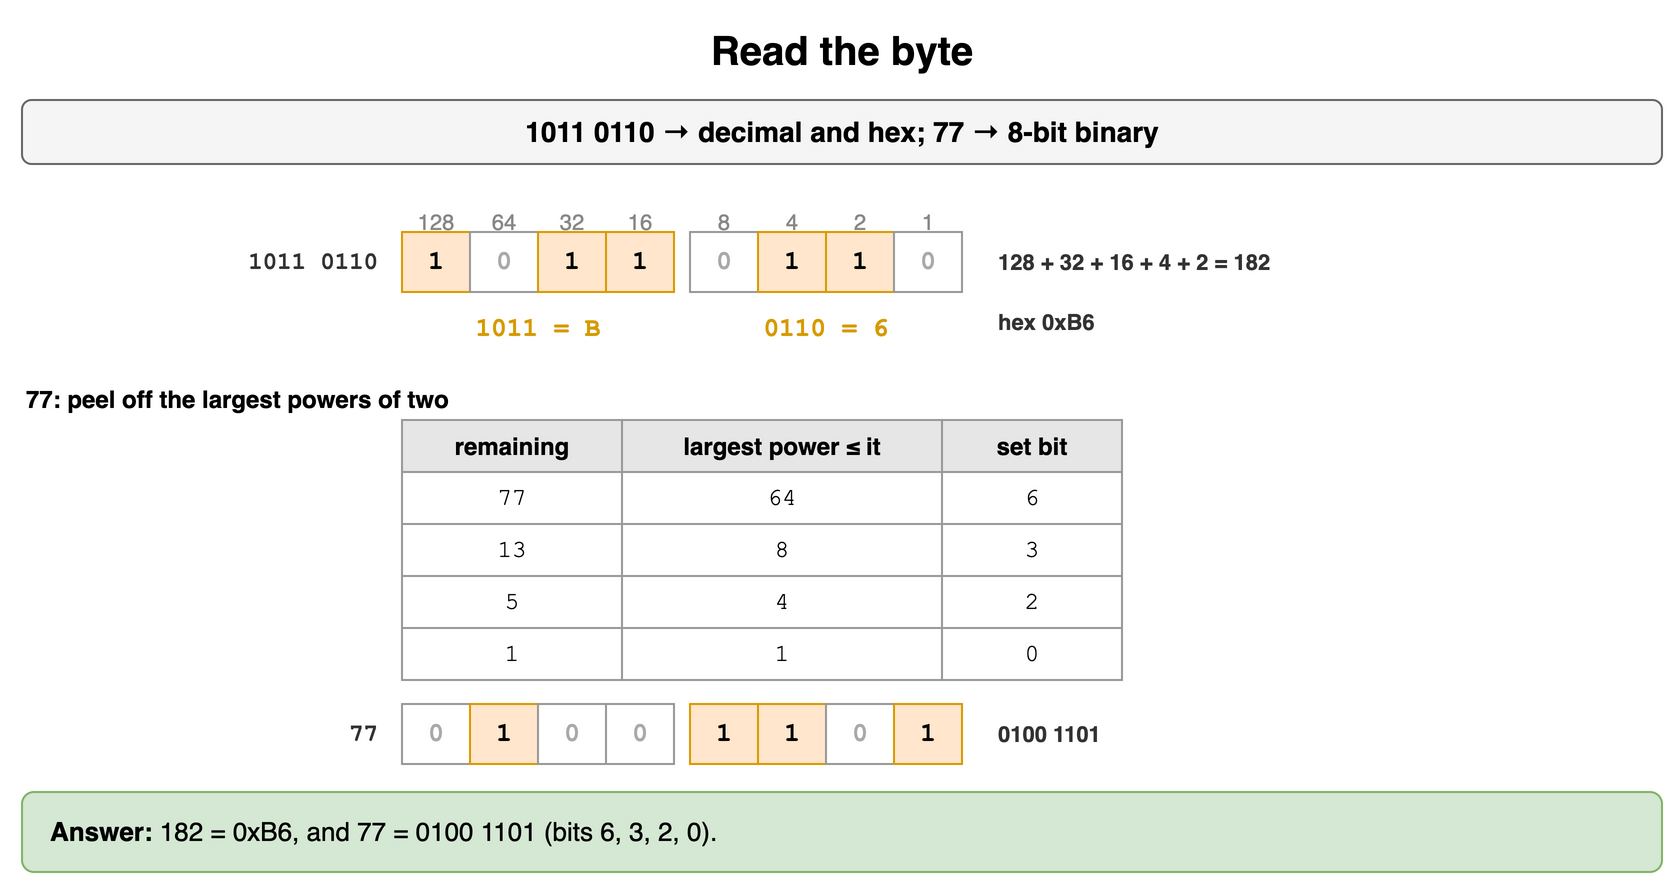

The diagram above was exported from draw.io. Its source (the exported page's mxGraphModel, read from the mxfile embedded in the PNG):
<mxGraphModel dx="900" dy="452" grid="1" gridSize="10" guides="1" tooltips="1" connect="1" arrows="1" fold="1" page="1" pageScale="1" pageWidth="900" pageHeight="452" math="0" shadow="0">
  <root>
    <mxCell id="0" />
    <mxCell id="1" parent="0" />
    <mxCell id="d11" value="Read the byte" style="text;html=1;align=center;verticalAlign=middle;whiteSpace=wrap;fontSize=20;fontStyle=1;" vertex="1" parent="1">
      <mxGeometry x="40" y="10" width="820" height="30" as="geometry" />
    </mxCell>
    <mxCell id="d12" value="1011 0110 → decimal and hex; 77 → 8-bit binary" style="rounded=1;whiteSpace=wrap;html=1;fillColor=#f5f5f5;strokeColor=#666666;fontStyle=1;fontSize=14;" vertex="1" parent="1">
      <mxGeometry x="40" y="50" width="820" height="32" as="geometry" />
    </mxCell>
    <mxCell id="d13" value="128" style="text;html=1;whiteSpace=wrap;fontSize=11;align=center;fontSize=11;fontColor=#888888;" vertex="1" parent="1">
      <mxGeometry x="226" y="98" width="42" height="14" as="geometry" />
    </mxCell>
    <mxCell id="d14" value="64" style="text;html=1;whiteSpace=wrap;fontSize=11;align=center;fontSize=11;fontColor=#888888;" vertex="1" parent="1">
      <mxGeometry x="260" y="98" width="42" height="14" as="geometry" />
    </mxCell>
    <mxCell id="d15" value="32" style="text;html=1;whiteSpace=wrap;fontSize=11;align=center;fontSize=11;fontColor=#888888;" vertex="1" parent="1">
      <mxGeometry x="294" y="98" width="42" height="14" as="geometry" />
    </mxCell>
    <mxCell id="d16" value="16" style="text;html=1;whiteSpace=wrap;fontSize=11;align=center;fontSize=11;fontColor=#888888;" vertex="1" parent="1">
      <mxGeometry x="328" y="98" width="42" height="14" as="geometry" />
    </mxCell>
    <mxCell id="d17" value="8" style="text;html=1;whiteSpace=wrap;fontSize=11;align=center;fontSize=11;fontColor=#888888;" vertex="1" parent="1">
      <mxGeometry x="370" y="98" width="42" height="14" as="geometry" />
    </mxCell>
    <mxCell id="d18" value="4" style="text;html=1;whiteSpace=wrap;fontSize=11;align=center;fontSize=11;fontColor=#888888;" vertex="1" parent="1">
      <mxGeometry x="404" y="98" width="42" height="14" as="geometry" />
    </mxCell>
    <mxCell id="d19" value="2" style="text;html=1;whiteSpace=wrap;fontSize=11;align=center;fontSize=11;fontColor=#888888;" vertex="1" parent="1">
      <mxGeometry x="438" y="98" width="42" height="14" as="geometry" />
    </mxCell>
    <mxCell id="d110" value="1" style="text;html=1;whiteSpace=wrap;fontSize=11;align=center;fontSize=11;fontColor=#888888;" vertex="1" parent="1">
      <mxGeometry x="472" y="98" width="42" height="14" as="geometry" />
    </mxCell>
    <mxCell id="d111" value="1" style="rounded=0;whiteSpace=wrap;html=1;fontFamily=Courier New;fontStyle=1;fontSize=13;fillColor=#ffe6cc;strokeColor=#d79b00;" vertex="1" parent="1">
      <mxGeometry x="230" y="116" width="34" height="30" as="geometry" />
    </mxCell>
    <mxCell id="d112" value="0" style="rounded=0;whiteSpace=wrap;html=1;fontFamily=Courier New;fontStyle=1;fontSize=13;fillColor=#ffffff;strokeColor=#999999;fontColor=#aaaaaa;" vertex="1" parent="1">
      <mxGeometry x="264" y="116" width="34" height="30" as="geometry" />
    </mxCell>
    <mxCell id="d113" value="1" style="rounded=0;whiteSpace=wrap;html=1;fontFamily=Courier New;fontStyle=1;fontSize=13;fillColor=#ffe6cc;strokeColor=#d79b00;" vertex="1" parent="1">
      <mxGeometry x="298" y="116" width="34" height="30" as="geometry" />
    </mxCell>
    <mxCell id="d114" value="1" style="rounded=0;whiteSpace=wrap;html=1;fontFamily=Courier New;fontStyle=1;fontSize=13;fillColor=#ffe6cc;strokeColor=#d79b00;" vertex="1" parent="1">
      <mxGeometry x="332" y="116" width="34" height="30" as="geometry" />
    </mxCell>
    <mxCell id="d115" value="0" style="rounded=0;whiteSpace=wrap;html=1;fontFamily=Courier New;fontStyle=1;fontSize=13;fillColor=#ffffff;strokeColor=#999999;fontColor=#aaaaaa;" vertex="1" parent="1">
      <mxGeometry x="374" y="116" width="34" height="30" as="geometry" />
    </mxCell>
    <mxCell id="d116" value="1" style="rounded=0;whiteSpace=wrap;html=1;fontFamily=Courier New;fontStyle=1;fontSize=13;fillColor=#ffe6cc;strokeColor=#d79b00;" vertex="1" parent="1">
      <mxGeometry x="408" y="116" width="34" height="30" as="geometry" />
    </mxCell>
    <mxCell id="d117" value="1" style="rounded=0;whiteSpace=wrap;html=1;fontFamily=Courier New;fontStyle=1;fontSize=13;fillColor=#ffe6cc;strokeColor=#d79b00;" vertex="1" parent="1">
      <mxGeometry x="442" y="116" width="34" height="30" as="geometry" />
    </mxCell>
    <mxCell id="d118" value="0" style="rounded=0;whiteSpace=wrap;html=1;fontFamily=Courier New;fontStyle=1;fontSize=13;fillColor=#ffffff;strokeColor=#999999;fontColor=#aaaaaa;" vertex="1" parent="1">
      <mxGeometry x="476" y="116" width="34" height="30" as="geometry" />
    </mxCell>
    <mxCell id="d119" value="1011 0110" style="text;html=1;whiteSpace=wrap;fontSize=11;align=right;verticalAlign=middle;fontStyle=1;fontSize=12;fontFamily=Courier New;fontColor=#333333;" vertex="1" parent="1">
      <mxGeometry x="70" y="116" width="150" height="30" as="geometry" />
    </mxCell>
    <mxCell id="d120" value="128 + 32 + 16 + 4 + 2 = 182" style="text;html=1;whiteSpace=wrap;fontSize=11;align=left;verticalAlign=middle;fontColor=#333333;fontStyle=1;" vertex="1" parent="1">
      <mxGeometry x="526" y="116" width="330" height="30" as="geometry" />
    </mxCell>
    <mxCell id="d121" value="1011 = B" style="text;html=1;whiteSpace=wrap;fontSize=11;align=center;fontStyle=1;fontSize=13;fontColor=#d79b00;fontFamily=Courier New;" vertex="1" parent="1">
      <mxGeometry x="230" y="150" width="136" height="18" as="geometry" />
    </mxCell>
    <mxCell id="d122" value="0110 = 6" style="text;html=1;whiteSpace=wrap;fontSize=11;align=center;fontStyle=1;fontSize=13;fontColor=#d79b00;fontFamily=Courier New;" vertex="1" parent="1">
      <mxGeometry x="374" y="150" width="136" height="18" as="geometry" />
    </mxCell>
    <mxCell id="d123" value="hex 0xB6" style="text;html=1;whiteSpace=wrap;fontSize=11;align=left;verticalAlign=middle;fontColor=#333333;fontStyle=1;" vertex="1" parent="1">
      <mxGeometry x="526" y="146" width="200" height="30" as="geometry" />
    </mxCell>
    <mxCell id="d124" value="77: peel off the largest powers of two" style="text;html=1;whiteSpace=wrap;fontSize=11;fontStyle=1;fontSize=12;" vertex="1" parent="1">
      <mxGeometry x="40" y="186" width="820" height="18" as="geometry" />
    </mxCell>
    <mxCell id="d125" value="remaining" style="whiteSpace=wrap;html=1;fillColor=#e6e6e6;strokeColor=#999999;fontStyle=1;fontSize=12;" vertex="1" parent="1">
      <mxGeometry x="230" y="210" width="110" height="26" as="geometry" />
    </mxCell>
    <mxCell id="d126" value="largest power ≤ it" style="whiteSpace=wrap;html=1;fillColor=#e6e6e6;strokeColor=#999999;fontStyle=1;fontSize=12;" vertex="1" parent="1">
      <mxGeometry x="340" y="210" width="160" height="26" as="geometry" />
    </mxCell>
    <mxCell id="d127" value="set bit" style="whiteSpace=wrap;html=1;fillColor=#e6e6e6;strokeColor=#999999;fontStyle=1;fontSize=12;" vertex="1" parent="1">
      <mxGeometry x="500" y="210" width="90" height="26" as="geometry" />
    </mxCell>
    <mxCell id="d128" value="77" style="whiteSpace=wrap;html=1;strokeColor=#999999;fontSize=12;fillColor=#ffffff;fontFamily=Courier New;" vertex="1" parent="1">
      <mxGeometry x="230" y="236" width="110" height="26" as="geometry" />
    </mxCell>
    <mxCell id="d129" value="64" style="whiteSpace=wrap;html=1;strokeColor=#999999;fontSize=12;fillColor=#ffffff;fontFamily=Courier New;" vertex="1" parent="1">
      <mxGeometry x="340" y="236" width="160" height="26" as="geometry" />
    </mxCell>
    <mxCell id="d130" value="6" style="whiteSpace=wrap;html=1;strokeColor=#999999;fontSize=12;fillColor=#ffffff;fontFamily=Courier New;" vertex="1" parent="1">
      <mxGeometry x="500" y="236" width="90" height="26" as="geometry" />
    </mxCell>
    <mxCell id="d131" value="13" style="whiteSpace=wrap;html=1;strokeColor=#999999;fontSize=12;fillColor=#ffffff;fontFamily=Courier New;" vertex="1" parent="1">
      <mxGeometry x="230" y="262" width="110" height="26" as="geometry" />
    </mxCell>
    <mxCell id="d132" value="8" style="whiteSpace=wrap;html=1;strokeColor=#999999;fontSize=12;fillColor=#ffffff;fontFamily=Courier New;" vertex="1" parent="1">
      <mxGeometry x="340" y="262" width="160" height="26" as="geometry" />
    </mxCell>
    <mxCell id="d133" value="3" style="whiteSpace=wrap;html=1;strokeColor=#999999;fontSize=12;fillColor=#ffffff;fontFamily=Courier New;" vertex="1" parent="1">
      <mxGeometry x="500" y="262" width="90" height="26" as="geometry" />
    </mxCell>
    <mxCell id="d134" value="5" style="whiteSpace=wrap;html=1;strokeColor=#999999;fontSize=12;fillColor=#ffffff;fontFamily=Courier New;" vertex="1" parent="1">
      <mxGeometry x="230" y="288" width="110" height="26" as="geometry" />
    </mxCell>
    <mxCell id="d135" value="4" style="whiteSpace=wrap;html=1;strokeColor=#999999;fontSize=12;fillColor=#ffffff;fontFamily=Courier New;" vertex="1" parent="1">
      <mxGeometry x="340" y="288" width="160" height="26" as="geometry" />
    </mxCell>
    <mxCell id="d136" value="2" style="whiteSpace=wrap;html=1;strokeColor=#999999;fontSize=12;fillColor=#ffffff;fontFamily=Courier New;" vertex="1" parent="1">
      <mxGeometry x="500" y="288" width="90" height="26" as="geometry" />
    </mxCell>
    <mxCell id="d137" value="1" style="whiteSpace=wrap;html=1;strokeColor=#999999;fontSize=12;fillColor=#ffffff;fontFamily=Courier New;" vertex="1" parent="1">
      <mxGeometry x="230" y="314" width="110" height="26" as="geometry" />
    </mxCell>
    <mxCell id="d138" value="1" style="whiteSpace=wrap;html=1;strokeColor=#999999;fontSize=12;fillColor=#ffffff;fontFamily=Courier New;" vertex="1" parent="1">
      <mxGeometry x="340" y="314" width="160" height="26" as="geometry" />
    </mxCell>
    <mxCell id="d139" value="0" style="whiteSpace=wrap;html=1;strokeColor=#999999;fontSize=12;fillColor=#ffffff;fontFamily=Courier New;" vertex="1" parent="1">
      <mxGeometry x="500" y="314" width="90" height="26" as="geometry" />
    </mxCell>
    <mxCell id="d140" value="0" style="rounded=0;whiteSpace=wrap;html=1;fontFamily=Courier New;fontStyle=1;fontSize=13;fillColor=#ffffff;strokeColor=#999999;fontColor=#aaaaaa;" vertex="1" parent="1">
      <mxGeometry x="230" y="352" width="34" height="30" as="geometry" />
    </mxCell>
    <mxCell id="d141" value="1" style="rounded=0;whiteSpace=wrap;html=1;fontFamily=Courier New;fontStyle=1;fontSize=13;fillColor=#ffe6cc;strokeColor=#d79b00;" vertex="1" parent="1">
      <mxGeometry x="264" y="352" width="34" height="30" as="geometry" />
    </mxCell>
    <mxCell id="d142" value="0" style="rounded=0;whiteSpace=wrap;html=1;fontFamily=Courier New;fontStyle=1;fontSize=13;fillColor=#ffffff;strokeColor=#999999;fontColor=#aaaaaa;" vertex="1" parent="1">
      <mxGeometry x="298" y="352" width="34" height="30" as="geometry" />
    </mxCell>
    <mxCell id="d143" value="0" style="rounded=0;whiteSpace=wrap;html=1;fontFamily=Courier New;fontStyle=1;fontSize=13;fillColor=#ffffff;strokeColor=#999999;fontColor=#aaaaaa;" vertex="1" parent="1">
      <mxGeometry x="332" y="352" width="34" height="30" as="geometry" />
    </mxCell>
    <mxCell id="d144" value="1" style="rounded=0;whiteSpace=wrap;html=1;fontFamily=Courier New;fontStyle=1;fontSize=13;fillColor=#ffe6cc;strokeColor=#d79b00;" vertex="1" parent="1">
      <mxGeometry x="374" y="352" width="34" height="30" as="geometry" />
    </mxCell>
    <mxCell id="d145" value="1" style="rounded=0;whiteSpace=wrap;html=1;fontFamily=Courier New;fontStyle=1;fontSize=13;fillColor=#ffe6cc;strokeColor=#d79b00;" vertex="1" parent="1">
      <mxGeometry x="408" y="352" width="34" height="30" as="geometry" />
    </mxCell>
    <mxCell id="d146" value="0" style="rounded=0;whiteSpace=wrap;html=1;fontFamily=Courier New;fontStyle=1;fontSize=13;fillColor=#ffffff;strokeColor=#999999;fontColor=#aaaaaa;" vertex="1" parent="1">
      <mxGeometry x="442" y="352" width="34" height="30" as="geometry" />
    </mxCell>
    <mxCell id="d147" value="1" style="rounded=0;whiteSpace=wrap;html=1;fontFamily=Courier New;fontStyle=1;fontSize=13;fillColor=#ffe6cc;strokeColor=#d79b00;" vertex="1" parent="1">
      <mxGeometry x="476" y="352" width="34" height="30" as="geometry" />
    </mxCell>
    <mxCell id="d148" value="77" style="text;html=1;whiteSpace=wrap;fontSize=11;align=right;verticalAlign=middle;fontStyle=1;fontSize=12;fontFamily=Courier New;fontColor=#333333;" vertex="1" parent="1">
      <mxGeometry x="70" y="352" width="150" height="30" as="geometry" />
    </mxCell>
    <mxCell id="d149" value="0100 1101" style="text;html=1;whiteSpace=wrap;fontSize=11;align=left;verticalAlign=middle;fontColor=#333333;fontStyle=1;" vertex="1" parent="1">
      <mxGeometry x="526" y="352" width="200" height="30" as="geometry" />
    </mxCell>
    <mxCell id="d150" value="&lt;b&gt;Answer:&lt;/b&gt; 182 = 0xB6, and 77 = 0100 1101 (bits 6, 3, 2, 0)." style="rounded=1;whiteSpace=wrap;html=1;fillColor=#d5e8d4;strokeColor=#82b366;fontSize=13;align=left;spacingLeft=12;" vertex="1" parent="1">
      <mxGeometry x="40" y="396" width="820" height="40" as="geometry" />
    </mxCell>
  </root>
</mxGraphModel>